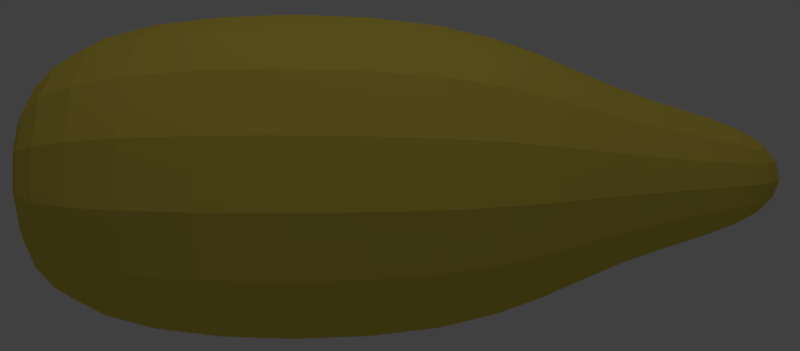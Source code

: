 # Source: anims.blend  (saved by Blender 2.78.0; exported with 4.5.12 LTS)
import bpy
from mathutils import Matrix  # noqa: F401  (used for matrix-valued properties, if any)

bpy.ops.wm.read_factory_settings(use_empty=True)
scene = bpy.context.scene
scene.name = 'Scene'

# ---- collections
col_collection_1 = bpy.data.collections.new('Collection 1'); scene.collection.children.link(col_collection_1)

# ---- materials (node trees are filled in below, after node groups)
mat_material = bpy.data.materials.new('Material')
mat_material.alpha_threshold = 0.0
mat_material.use_transparent_shadow = False
mat_material.diffuse_color = (0.8, 0.6275, 0.09465, 1.0)
mat_material.roughness = 0.5
mat_material.specular_intensity = 1.0
mat_material.line_color = (0.0, 0.0, 0.0, 1.0)

# ---- material node trees

# ---- world
world_world = bpy.data.worlds.new('World'); scene.world = world_world
world_world.color = (0.05088, 0.05088, 0.05088)
world_world.use_sun_shadow = False
world_world.sun_shadow_jitter_overblur = 0.0
world_world.cycles.sampling_method = 'MANUAL'

# ---- cameras
cam_camera = bpy.data.cameras.new('Camera')
cam_camera.clip_end = 100.0
cam_camera.lens = 35.0
cam_camera.sensor_width = 32.0
cam_camera.sensor_height = 18.0
cam_camera.ortho_scale = 7.314
cam_camera.dof.focus_distance = 0.0
cam_camera.dof.aperture_fstop = 128.0

# ---- lights
light_lamp = bpy.data.lights.new('Lamp', 'POINT')
light_lamp.transmission_factor = 0.0
light_lamp.cutoff_distance = 30.0
light_lamp.energy = 100.0
light_lamp.shadow_buffer_clip_start = 1.001
light_lamp.shadow_soft_size = 0.1
light_lamp.shadow_maximum_resolution = 0.006
light_lamp.use_absolute_resolution = True

# ---- meshes
me_cube = bpy.data.meshes.new('Cube')
me_cube.from_pydata([(1.0, 1.0, -1.0), (1.0, -1.0, -1.0), (-1.0, -1.0, -1.0), (-1.0, 1.0, -1.0), (1.0, 1.0, 1.0), (1.0, -1.0, 1.0), (-1.0, -1.0, 1.0), (-1.0, 1.0, 1.0), (0.5137, -1.552, -0.5137), (-0.5137, -1.552, -0.5137), (0.5137, -1.552, 0.5137), (-0.5137, -1.552, 0.5137), (0.4793, 1.772, -0.4793), (-0.4793, 1.772, -0.4793), (0.4793, 1.772, 0.4793), (-0.4793, 1.772, 0.4793), (0.2649, 2.796, -0.2649), (-0.2649, 2.796, -0.2649), (0.2649, 2.796, 0.2649), (-0.2649, 2.796, 0.2649)], [], [(0, 1, 2, 3), (4, 7, 6, 5), (0, 4, 5, 1), (2, 1, 8, 9), (2, 6, 7, 3), (0, 3, 13, 12), (8, 10, 11, 9), (5, 6, 11, 10), (6, 2, 9, 11), (1, 5, 10, 8), (15, 14, 18, 19), (4, 0, 12, 14), (7, 4, 14, 15), (3, 7, 15, 13), (18, 16, 17, 19), (14, 12, 16, 18), (13, 15, 19, 17), (12, 13, 17, 16)])
me_cube.materials.append(mat_material)
me_cube.use_remesh_preserve_volume = False
me_cube.use_remesh_preserve_attributes = False
me_cube.use_mirror_vertex_groups = False
me_cube.update()

# ---- objects
ob_cube = bpy.data.objects.new('Cube', me_cube)
ob_lamp = bpy.data.objects.new('Lamp', light_lamp)
ob_camera = bpy.data.objects.new('Camera', cam_camera)

# ---- transforms, parenting, visibility, modifiers, constraints
ob_cube.location = (0.0, 0.0, 0.0)
ob_cube.rotation_euler = (-0.0, 0.1963, 0.0)
ob_cube.lock_rotations_4d = False
ob_cube.empty_display_type = 'ARROWS'
ob_cube.lineart.crease_threshold = 0.0
_m = ob_cube.modifiers.new('Subsurf', 'SUBSURF')
_m.uv_smooth = 'PRESERVE_CORNERS'
_m.quality = 2
_m.levels = 2
_m.show_only_control_edges = False
ob_lamp.location = (4.076, 1.005, 5.904)
ob_lamp.rotation_euler = (0.6503, 0.05522, 1.866)
ob_lamp.lock_rotations_4d = False
ob_lamp.empty_display_type = 'ARROWS'
ob_lamp.color = (0.0, 0.0, 0.0, 0.0)
ob_lamp.lineart.crease_threshold = 0.0
ob_camera.location = (4.956, 0.58, 0.0)
ob_camera.rotation_euler = (1.571, -0.0, 1.571)
ob_camera.lock_rotations_4d = False
ob_camera.empty_display_type = 'ARROWS'
ob_camera.color = (0.0, 0.0, 0.0, 0.0)
ob_camera.display_type = 'WIRE'
ob_camera.lineart.crease_threshold = 0.0

# ---- collection membership
col_collection_1.objects.link(ob_cube)
col_collection_1.objects.link(ob_lamp)
col_collection_1.objects.link(ob_camera)

# ---- scene / render settings (as saved in the file)
scene.camera = ob_camera
scene.frame_start = 1; scene.frame_end = 8; scene.frame_set(2)
scene.render.engine = 'BLENDER_EEVEE_NEXT'
scene.render.resolution_x = 146
scene.render.resolution_y = 64
scene.render.dither_intensity = 0.0
scene.cycles.use_denoising = False
scene.cycles.samples = 128
scene.cycles.sampling_pattern = 'TABULATED_SOBOL'
scene.cycles.light_sampling_threshold = 0.0
scene.cycles.use_adaptive_sampling = False
scene.cycles.use_light_tree = False
scene.cycles.blur_glossy = 0.0
scene.cycles.sample_clamp_indirect = 0.0
scene.view_settings.view_transform = 'Standard'
bpy.context.view_layer.update()
